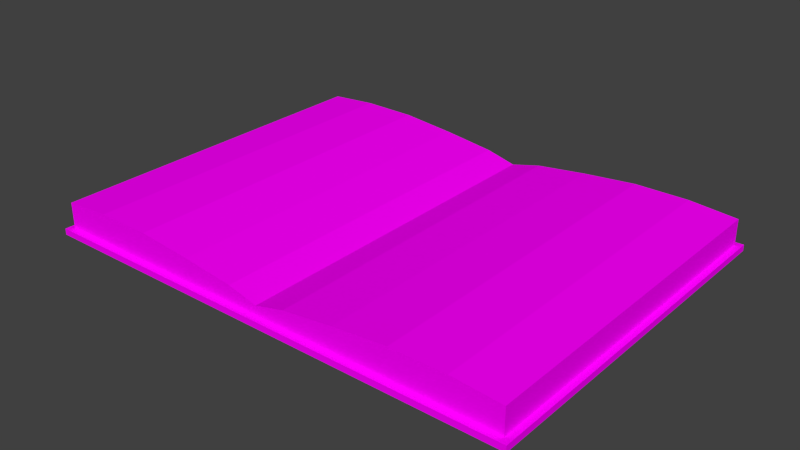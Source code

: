 # Source: SpellsBook.blend  (saved by Blender 2.76.0; exported with 4.5.12 LTS)
import bpy
from mathutils import Matrix  # noqa: F401  (used for matrix-valued properties, if any)

bpy.ops.wm.read_factory_settings(use_empty=True)
scene = bpy.context.scene
scene.name = 'Scene'

# ---- collections
col_collection_1 = bpy.data.collections.new('Collection 1'); scene.collection.children.link(col_collection_1)

# ---- images (referenced by path relative to the original .blend; pixels are not part of the script)
import os
ASSET_DIR = os.environ.get("B2B_ASSET_DIR", "")  # directory of the original .blend (textures are referenced by path, not embedded)
HERE = os.path.dirname(os.path.abspath(__file__))  # packed textures are extracted next to this script under _unpacked/

def load_image(name, relpath, width, height, colorspace="sRGB"):
    """Load a texture the original file referenced (path relative to the .blend, or extracted next to this script)."""
    p = next((c for c in (os.path.join(HERE, relpath), os.path.join(ASSET_DIR, relpath)) if relpath and os.path.exists(c)), "")
    if p:
        img = bpy.data.images.load(p, check_existing=True)
        img.name = name
    else:  # same state as the original file: an image datablock whose file is absent (Cycles renders it pink)
        img = bpy.data.images.new(name, width, height)
        img.source = "FILE"
        img.filepath = "//" + (relpath or name)
    img.colorspace_settings.name = colorspace
    return img
img_tex_main_menu_obj_png = load_image('TEX_Main_Menu_Obj.png', 'TEX_Main_Menu_Obj.png', 1024, 1024, 'sRGB')

# ---- materials (node trees are filled in below, after node groups)
mat_mat_book = bpy.data.materials.new('MAT_Book')
mat_mat_book.alpha_threshold = 0.0
mat_mat_book.roughness = 0.5

# ---- material node trees
mat_mat_book.use_nodes = True; mat_mat_book.node_tree.nodes.clear()
_N = mat_mat_book.node_tree.nodes; _L = mat_mat_book.node_tree.links
n0 = _N.new('ShaderNodeOutputMaterial'); n0.name = 'Material Output'; n0.location = (300, 300)
n1 = _N.new('ShaderNodeBsdfDiffuse'); n1.name = 'Diffuse BSDF'; n1.location = (10, 300)
n2 = _N.new('ShaderNodeTexImage'); n2.name = 'Image Texture'; n2.location = (-303, 382)
n2.width = 140
n2.image = img_tex_main_menu_obj_png
_L.new(n1.outputs[0], n0.inputs[0])
_L.new(n2.outputs[0], n1.inputs[0])
n0.is_active_output = True

# ---- world
world_world = bpy.data.worlds.new('World'); scene.world = world_world
world_world.color = (0.05088, 0.05088, 0.05088)
world_world.use_sun_shadow = False
world_world.sun_shadow_jitter_overblur = 0.0
world_world.cycles.sampling_method = 'MANUAL'
world_world.cycles.sample_map_resolution = 256

# ---- meshes
me_cube_001 = bpy.data.meshes.new('Cube.001')
me_cube_001.from_pydata([(-2.0, -1.5, -1.118e-08), (-1.95, -1.45, 0.05), (-2.0, 1.5, -1.118e-08), (-1.95, 1.45, 0.05), (-1.556, 1.45, 0.05), (-1.111, 1.45, 0.05), (-0.6667, 1.45, 0.05), (-0.6667, 1.5, -1.118e-08), (-1.111, 1.5, -1.118e-08), (-1.556, 1.5, -1.118e-08), (-0.6667, -1.45, 0.05), (-1.111, -1.45, 0.05), (-1.556, -1.45, 0.05), (-1.556, -1.5, -1.118e-08), (-1.111, -1.5, -1.118e-08), (-0.6667, -1.5, -1.118e-08), (-1.556, -1.45, 0.2919), (-1.556, 1.45, 0.2919), (-1.111, -1.45, 0.2899), (-1.111, 1.45, 0.2899), (-0.2474, 1.45, 0.05), (-0.2474, 1.5, -1.118e-08), (-0.2474, -1.45, 0.05), (-0.2474, -1.5, -1.118e-08), (-1.95, 1.45, 0.2617), (-1.95, -1.45, 0.2617), (-2.0, -1.5, 0.05), (-2.0, 1.5, 0.05), (-1.556, -1.5, 0.05), (-1.556, 1.5, 0.05), (-1.111, 1.5, 0.05), (-0.6667, 1.5, 0.05), (-0.2474, 1.5, 0.05), (-0.2474, -1.45, 0.1952), (-0.2474, -1.5, 0.05), (-0.6667, -1.5, 0.05), (-1.111, -1.5, 0.05), (-0.2474, 1.45, 0.1952), (-0.6667, -1.45, 0.2476), (-0.6667, 1.45, 0.2476), (2.0, -1.5, -1.118e-08), (1.95, -1.45, 0.05), (2.0, 1.5, -1.118e-08), (1.95, 1.45, 0.05), (1.556, 1.45, 0.05), (1.111, 1.45, 0.05), (0.6667, 1.45, 0.05), (0.6667, 1.5, -1.118e-08), (1.111, 1.5, -1.118e-08), (1.556, 1.5, -1.118e-08), (0.6667, -1.45, 0.05), (1.111, -1.45, 0.05), (1.556, -1.45, 0.05), (1.556, -1.5, -1.118e-08), (1.111, -1.5, -1.118e-08), (0.6667, -1.5, -1.118e-08), (1.556, -1.45, 0.2919), (1.556, 1.45, 0.2919), (1.111, -1.45, 0.2899), (1.111, 1.45, 0.2899), (0.2474, 1.45, 0.05), (0.2474, 1.5, -1.118e-08), (0.2474, -1.45, 0.05), (0.2474, -1.5, -1.118e-08), (0.0, 1.45, 0.05), (0.0, 1.5, -1.118e-08), (0.0, -1.45, 0.05), (0.0, -1.5, -1.118e-08), (1.95, 1.45, 0.2617), (1.95, -1.45, 0.2617), (0.0, -1.45, 0.1345), (0.0, 1.45, 0.1345), (2.0, -1.5, 0.05), (2.0, 1.5, 0.05), (1.556, -1.5, 0.05), (1.556, 1.5, 0.05), (1.111, 1.5, 0.05), (0.6667, 1.5, 0.05), (0.2474, 1.5, 0.05), (0.2474, -1.45, 0.1952), (0.2474, -1.5, 0.05), (0.6667, -1.5, 0.05), (1.111, -1.5, 0.05), (0.2474, 1.45, 0.1952), (0.6667, -1.45, 0.2476), (0.0, -1.5, 0.05), (0.6667, 1.45, 0.2476), (0.0, 1.5, 0.05)], [], [(26, 27, 2, 0), (28, 26, 0, 13), (12, 11, 18, 16), (4, 3, 24, 17), (20, 6, 39, 37), (11, 10, 38, 18), (0, 2, 9, 13), (13, 9, 8, 14), (14, 8, 7, 15), (6, 5, 19, 39), (34, 35, 15, 23), (35, 36, 14, 15), (36, 28, 13, 14), (27, 29, 9, 2), (29, 30, 8, 9), (30, 31, 7, 8), (5, 4, 17, 19), (64, 20, 37, 71), (67, 23, 21, 65), (22, 66, 70, 33), (20, 64, 87, 32), (31, 32, 21, 7), (15, 7, 21, 23), (1, 12, 16, 25), (34, 23, 67, 85), (18, 19, 17, 16), (33, 37, 39, 38), (1, 3, 27, 26), (12, 1, 26, 28), (3, 4, 29, 27), (4, 5, 30, 29), (5, 6, 31, 30), (3, 1, 25, 24), (37, 33, 70, 71), (22, 10, 35, 34), (10, 11, 36, 35), (11, 12, 28, 36), (65, 21, 32, 87), (16, 17, 24, 25), (6, 20, 32, 31), (66, 22, 34, 85), (38, 39, 19, 18), (10, 22, 33, 38), (72, 40, 42, 73), (74, 53, 40, 72), (52, 56, 58, 51), (44, 57, 68, 43), (60, 83, 86, 46), (51, 58, 84, 50), (40, 53, 49, 42), (53, 54, 48, 49), (54, 55, 47, 48), (46, 86, 59, 45), (80, 63, 55, 81), (81, 55, 54, 82), (82, 54, 53, 74), (73, 42, 49, 75), (75, 49, 48, 76), (76, 48, 47, 77), (45, 59, 57, 44), (64, 71, 83, 60), (67, 65, 61, 63), (62, 79, 70, 66), (60, 78, 87, 64), (77, 47, 61, 78), (55, 63, 61, 47), (41, 69, 56, 52), (80, 85, 67, 63), (58, 56, 57, 59), (79, 84, 86, 83), (41, 72, 73, 43), (52, 74, 72, 41), (43, 73, 75, 44), (44, 75, 76, 45), (45, 76, 77, 46), (43, 68, 69, 41), (83, 71, 70, 79), (62, 80, 81, 50), (50, 81, 82, 51), (51, 82, 74, 52), (65, 87, 78, 61), (56, 69, 68, 57), (46, 77, 78, 60), (66, 85, 80, 62), (84, 58, 59, 86), (50, 84, 79, 62)])
_uv = me_cube_001.uv_layers.new(name='UVMap')
_uv.uv.foreach_set('vector', [0.4, 0.3415, 0.2967, 0.3415, 0.2967, 0.3397, 0.4, 0.3397, 0.4017, 0.3244, 0.4017, 0.3397, 0.4, 0.3397, 0.4, 0.3244, 0.7666, 0.9589, 0.7666, 0.9276, 0.7835, 0.9276, 0.7837, 0.9589, 0.7835, 0.9571, 0.7835, 0.9849, 0.7686, 0.9849, 0.7665, 0.9571, 0.7835, 0.8651, 0.7835, 0.8946, 0.7696, 0.8946, 0.7733, 0.8651, 0.7666, 0.9276, 0.7666, 0.8964, 0.7805, 0.8964, 0.7835, 0.9276, 0.4, 0.3397, 0.2967, 0.3397, 0.2967, 0.3244, 0.4, 0.3244, 0.4, 0.3244, 0.2967, 0.3244, 0.2967, 0.3091, 0.4, 0.3091, 0.4, 0.3091, 0.2967, 0.3091, 0.2967, 0.2938, 0.4, 0.2938, 0.7835, 0.8946, 0.7835, 0.9259, 0.7667, 0.9259, 0.7696, 0.8946, 0.4017, 0.2793, 0.4017, 0.2938, 0.4, 0.2938, 0.4, 0.2793, 0.4017, 0.2938, 0.4017, 0.3091, 0.4, 0.3091, 0.4, 0.2938, 0.4017, 0.3091, 0.4017, 0.3244, 0.4, 0.3244, 0.4, 0.3091, 0.295, 0.3397, 0.295, 0.3244, 0.2967, 0.3244, 0.2967, 0.3397, 0.295, 0.3244, 0.295, 0.3091, 0.2967, 0.3091, 0.2967, 0.3244, 0.295, 0.3091, 0.295, 0.2938, 0.2967, 0.2938, 0.2967, 0.3091, 0.7835, 0.9259, 0.7835, 0.9571, 0.7665, 0.9571, 0.7667, 0.9259, 0.7835, 0.8477, 0.7835, 0.8651, 0.7733, 0.8651, 0.7776, 0.8477, 0.4, 0.2708, 0.4, 0.2793, 0.2967, 0.2793, 0.2967, 0.2708, 0.7666, 0.8669, 0.7666, 0.8495, 0.7726, 0.8495, 0.7768, 0.8669, 0.2932, 0.2793, 0.2932, 0.2708, 0.295, 0.2708, 0.295, 0.2793, 0.295, 0.2938, 0.295, 0.2793, 0.2967, 0.2793, 0.2967, 0.2938, 0.4, 0.2938, 0.2967, 0.2938, 0.2967, 0.2793, 0.4, 0.2793, 0.7666, 0.9867, 0.7666, 0.9589, 0.7837, 0.9589, 0.7815, 0.9867, 0.4017, 0.2793, 0.4, 0.2793, 0.4, 0.2708, 0.4017, 0.2708, 0.6635, 0.7122, 0.6635, 0.9821, 0.619, 0.9821, 0.619, 0.7122, 0.7506, 0.7122, 0.7506, 0.9821, 0.7083, 0.9821, 0.7083, 0.7122, 0.3983, 0.3433, 0.2985, 0.3433, 0.2967, 0.3415, 0.4, 0.3415, 0.4034, 0.3244, 0.4034, 0.338, 0.4017, 0.3397, 0.4017, 0.3244, 0.2932, 0.338, 0.2932, 0.3244, 0.295, 0.3244, 0.295, 0.3397, 0.2932, 0.3244, 0.2932, 0.3091, 0.295, 0.3091, 0.295, 0.3244, 0.2932, 0.3091, 0.2932, 0.2938, 0.295, 0.2938, 0.295, 0.3091, 0.7815, 0.7638, 0.7815, 0.9678, 0.7666, 0.9678, 0.7666, 0.7638, 0.7506, 0.9821, 0.7506, 0.7122, 0.7761, 0.7122, 0.7761, 0.9821, 0.4034, 0.2793, 0.4034, 0.2938, 0.4017, 0.2938, 0.4017, 0.2793, 0.4034, 0.2938, 0.4034, 0.3091, 0.4017, 0.3091, 0.4017, 0.2938, 0.4034, 0.3091, 0.4034, 0.3244, 0.4017, 0.3244, 0.4017, 0.3091, 0.2967, 0.2708, 0.2967, 0.2793, 0.295, 0.2793, 0.295, 0.2708, 0.619, 0.7122, 0.619, 0.9821, 0.5793, 0.9821, 0.5793, 0.7122, 0.2932, 0.2938, 0.2932, 0.2793, 0.295, 0.2793, 0.295, 0.2938, 0.4034, 0.2708, 0.4034, 0.2793, 0.4017, 0.2793, 0.4017, 0.2708, 0.7083, 0.7122, 0.7083, 0.9821, 0.6635, 0.9821, 0.6635, 0.7122, 0.7666, 0.8964, 0.7666, 0.8669, 0.7768, 0.8669, 0.7805, 0.8964, 0.4, 0.2001, 0.4, 0.2019, 0.2967, 0.2019, 0.2967, 0.2001, 0.4017, 0.2173, 0.4, 0.2173, 0.4, 0.2019, 0.4017, 0.2019, 0.7666, 0.7401, 0.7837, 0.7401, 0.7835, 0.7713, 0.7666, 0.7713, 0.7835, 0.7383, 0.7665, 0.7383, 0.7686, 0.7106, 0.7835, 0.7106, 0.7835, 0.8303, 0.7733, 0.8303, 0.7696, 0.8008, 0.7835, 0.8008, 0.7666, 0.7713, 0.7835, 0.7713, 0.7805, 0.8026, 0.7666, 0.8026, 0.4, 0.2019, 0.4, 0.2173, 0.2967, 0.2172, 0.2967, 0.2019, 0.4, 0.2173, 0.4, 0.2326, 0.2967, 0.2326, 0.2967, 0.2172, 0.4, 0.2326, 0.4, 0.2479, 0.2967, 0.2479, 0.2967, 0.2326, 0.7835, 0.8008, 0.7696, 0.8008, 0.7667, 0.7696, 0.7835, 0.7696, 0.4017, 0.2623, 0.4, 0.2623, 0.4, 0.2479, 0.4017, 0.2479, 0.4017, 0.2479, 0.4, 0.2479, 0.4, 0.2326, 0.4017, 0.2326, 0.4017, 0.2326, 0.4, 0.2326, 0.4, 0.2173, 0.4017, 0.2173, 0.295, 0.2019, 0.2967, 0.2019, 0.2967, 0.2172, 0.295, 0.2172, 0.295, 0.2172, 0.2967, 0.2172, 0.2967, 0.2326, 0.295, 0.2326, 0.295, 0.2326, 0.2967, 0.2326, 0.2967, 0.2479, 0.295, 0.2479, 0.7835, 0.7696, 0.7667, 0.7696, 0.7665, 0.7383, 0.7835, 0.7383, 0.7835, 0.8477, 0.7776, 0.8477, 0.7733, 0.8303, 0.7835, 0.8303, 0.4, 0.2708, 0.2967, 0.2708, 0.2967, 0.2623, 0.4, 0.2623, 0.7666, 0.8321, 0.7768, 0.8321, 0.7726, 0.8495, 0.7666, 0.8495, 0.2932, 0.2623, 0.295, 0.2623, 0.295, 0.2708, 0.2932, 0.2708, 0.295, 0.2479, 0.2967, 0.2479, 0.2967, 0.2623, 0.295, 0.2623, 0.4, 0.2479, 0.4, 0.2623, 0.2967, 0.2623, 0.2967, 0.2479, 0.7666, 0.7123, 0.7815, 0.7123, 0.7837, 0.7401, 0.7666, 0.7401, 0.4017, 0.2623, 0.4017, 0.2708, 0.4, 0.2708, 0.4, 0.2623, 0.8887, 0.7122, 0.9333, 0.7122, 0.9333, 0.9821, 0.8887, 0.9821, 0.8017, 0.7122, 0.844, 0.7122, 0.844, 0.9821, 0.8017, 0.9821, 0.3982, 0.1984, 0.4, 0.2001, 0.2967, 0.2001, 0.2984, 0.1984, 0.4034, 0.2173, 0.4017, 0.2173, 0.4017, 0.2019, 0.4034, 0.2037, 0.2932, 0.2037, 0.295, 0.2019, 0.295, 0.2172, 0.2932, 0.2172, 0.2932, 0.2172, 0.295, 0.2172, 0.295, 0.2326, 0.2932, 0.2326, 0.2932, 0.2326, 0.295, 0.2326, 0.295, 0.2479, 0.2932, 0.2479, 0.7675, 0.7436, 0.7824, 0.7436, 0.7824, 0.9476, 0.7675, 0.9476, 0.8017, 0.9821, 0.7761, 0.9821, 0.7761, 0.7122, 0.8017, 0.7122, 0.4034, 0.2623, 0.4017, 0.2623, 0.4017, 0.2479, 0.4034, 0.2479, 0.4034, 0.2479, 0.4017, 0.2479, 0.4017, 0.2326, 0.4034, 0.2326, 0.4034, 0.2326, 0.4017, 0.2326, 0.4017, 0.2173, 0.4034, 0.2173, 0.2967, 0.2708, 0.295, 0.2708, 0.295, 0.2623, 0.2967, 0.2623, 0.9333, 0.7122, 0.9729, 0.7122, 0.9729, 0.9821, 0.9333, 0.9821, 0.2932, 0.2479, 0.295, 0.2479, 0.295, 0.2623, 0.2932, 0.2623, 0.4034, 0.2708, 0.4017, 0.2708, 0.4017, 0.2623, 0.4034, 0.2623, 0.844, 0.7122, 0.8887, 0.7122, 0.8887, 0.9821, 0.844, 0.9821, 0.7666, 0.8026, 0.7805, 0.8026, 0.7768, 0.8321, 0.7666, 0.8321])
me_cube_001.materials.append(mat_mat_book)
me_cube_001.use_remesh_preserve_volume = False
me_cube_001.use_remesh_preserve_attributes = False
me_cube_001.use_mirror_vertex_groups = False
me_cube_001.update()

# ---- objects
ob_cube = bpy.data.objects.new('Cube', me_cube_001)

# ---- transforms, parenting, visibility, modifiers, constraints
ob_cube.location = (0.0, 0.0, 0.0)
ob_cube.lineart.crease_threshold = 0.0

# ---- collection membership
col_collection_1.objects.link(ob_cube)

# ---- scene / render settings (as saved in the file)
scene.frame_start = 1; scene.frame_end = 250; scene.frame_set(1)
scene.render.engine = 'CYCLES'
scene.render.resolution_percentage = 50
scene.render.dither_intensity = 0.0
scene.cycles.use_denoising = False
scene.cycles.samples = 10
scene.cycles.sampling_pattern = 'TABULATED_SOBOL'
scene.cycles.light_sampling_threshold = 0.0
scene.cycles.use_adaptive_sampling = False
scene.cycles.use_light_tree = False
scene.cycles.blur_glossy = 0.0
scene.cycles.pixel_filter_type = 'GAUSSIAN'
scene.cycles.sample_clamp_indirect = 0.0
scene.view_settings.view_transform = 'Standard'
bpy.context.view_layer.update()

# ---- added for rendering (the .blend has no active camera and no usable light): camera, sun
cam_auto = bpy.data.cameras.new('AutoCamera')
cam_auto.lens = 50.0
cam_auto.sensor_width = 36.0
cam_auto.clip_end = 1000.0
ob_auto_camera = bpy.data.objects.new('AutoCamera', cam_auto)
scene.collection.objects.link(ob_auto_camera)
ob_auto_camera.location = (4.634, -5.5608, 3.85317)
ob_auto_camera.rotation_euler = (1.09748, -7.21219e-08, 0.694738)
scene.camera = ob_auto_camera
light_auto_sun = bpy.data.lights.new('AutoSun', 'SUN')
light_auto_sun.energy = 3.0
light_auto_sun.angle = 0.0523599
ob_auto_sun = bpy.data.objects.new('AutoSun', light_auto_sun)
scene.collection.objects.link(ob_auto_sun)
ob_auto_sun.rotation_euler = (0.872665, 0.174533, 0.523599)
bpy.context.view_layer.update()
